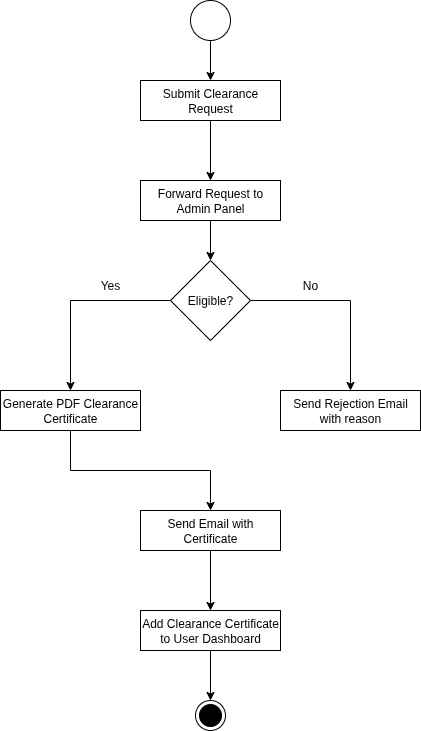

The diagram above was exported from draw.io. Its source (the exported page's mxGraphModel, read from the mxfile embedded in the PNG):
<mxGraphModel dx="1665" dy="751" grid="1" gridSize="10" guides="1" tooltips="1" connect="1" arrows="1" fold="1" page="1" pageScale="1" pageWidth="850" pageHeight="1100" math="0" shadow="0">
  <root>
    <mxCell id="0" />
    <mxCell id="1" parent="0" />
    <mxCell id="iNW5mrk19_C3GywRT-9j-13" style="edgeStyle=orthogonalEdgeStyle;rounded=0;orthogonalLoop=1;jettySize=auto;html=1;exitX=0.5;exitY=1;exitDx=0;exitDy=0;" edge="1" parent="1" source="iNW5mrk19_C3GywRT-9j-1" target="iNW5mrk19_C3GywRT-9j-2">
      <mxGeometry relative="1" as="geometry" />
    </mxCell>
    <mxCell id="iNW5mrk19_C3GywRT-9j-1" value="" style="ellipse;whiteSpace=wrap;html=1;" vertex="1" parent="1">
      <mxGeometry x="420" y="10" width="40" height="40" as="geometry" />
    </mxCell>
    <mxCell id="iNW5mrk19_C3GywRT-9j-14" style="edgeStyle=orthogonalEdgeStyle;rounded=0;orthogonalLoop=1;jettySize=auto;html=1;exitX=0.5;exitY=1;exitDx=0;exitDy=0;" edge="1" parent="1" source="iNW5mrk19_C3GywRT-9j-2" target="iNW5mrk19_C3GywRT-9j-4">
      <mxGeometry relative="1" as="geometry" />
    </mxCell>
    <mxCell id="iNW5mrk19_C3GywRT-9j-2" value="Submit Clearance Request" style="rounded=0;whiteSpace=wrap;html=1;" vertex="1" parent="1">
      <mxGeometry x="370" y="90" width="140" height="40" as="geometry" />
    </mxCell>
    <mxCell id="iNW5mrk19_C3GywRT-9j-15" style="edgeStyle=orthogonalEdgeStyle;rounded=0;orthogonalLoop=1;jettySize=auto;html=1;exitX=0.5;exitY=1;exitDx=0;exitDy=0;entryX=0.5;entryY=0;entryDx=0;entryDy=0;" edge="1" parent="1" source="iNW5mrk19_C3GywRT-9j-4" target="iNW5mrk19_C3GywRT-9j-6">
      <mxGeometry relative="1" as="geometry" />
    </mxCell>
    <mxCell id="iNW5mrk19_C3GywRT-9j-4" value="Forward Request to Admin Panel" style="rounded=0;whiteSpace=wrap;html=1;" vertex="1" parent="1">
      <mxGeometry x="370" y="190" width="140" height="40" as="geometry" />
    </mxCell>
    <mxCell id="iNW5mrk19_C3GywRT-9j-18" style="edgeStyle=orthogonalEdgeStyle;rounded=0;orthogonalLoop=1;jettySize=auto;html=1;exitX=0.5;exitY=1;exitDx=0;exitDy=0;entryX=0.5;entryY=0;entryDx=0;entryDy=0;" edge="1" parent="1" source="iNW5mrk19_C3GywRT-9j-5" target="iNW5mrk19_C3GywRT-9j-7">
      <mxGeometry relative="1" as="geometry" />
    </mxCell>
    <mxCell id="iNW5mrk19_C3GywRT-9j-5" value="Generate PDF Clearance Certificate" style="rounded=0;whiteSpace=wrap;html=1;" vertex="1" parent="1">
      <mxGeometry x="230" y="400" width="140" height="40" as="geometry" />
    </mxCell>
    <mxCell id="iNW5mrk19_C3GywRT-9j-16" style="edgeStyle=orthogonalEdgeStyle;rounded=0;orthogonalLoop=1;jettySize=auto;html=1;exitX=0;exitY=0.5;exitDx=0;exitDy=0;entryX=0.5;entryY=0;entryDx=0;entryDy=0;" edge="1" parent="1" source="iNW5mrk19_C3GywRT-9j-6" target="iNW5mrk19_C3GywRT-9j-5">
      <mxGeometry relative="1" as="geometry" />
    </mxCell>
    <mxCell id="iNW5mrk19_C3GywRT-9j-17" style="edgeStyle=orthogonalEdgeStyle;rounded=0;orthogonalLoop=1;jettySize=auto;html=1;exitX=1;exitY=0.5;exitDx=0;exitDy=0;entryX=0.5;entryY=0;entryDx=0;entryDy=0;" edge="1" parent="1" source="iNW5mrk19_C3GywRT-9j-6" target="iNW5mrk19_C3GywRT-9j-8">
      <mxGeometry relative="1" as="geometry" />
    </mxCell>
    <mxCell id="iNW5mrk19_C3GywRT-9j-6" value="Eligible?" style="rhombus;whiteSpace=wrap;html=1;" vertex="1" parent="1">
      <mxGeometry x="400" y="270" width="80" height="80" as="geometry" />
    </mxCell>
    <mxCell id="iNW5mrk19_C3GywRT-9j-19" style="edgeStyle=orthogonalEdgeStyle;rounded=0;orthogonalLoop=1;jettySize=auto;html=1;exitX=0.5;exitY=1;exitDx=0;exitDy=0;entryX=0.5;entryY=0;entryDx=0;entryDy=0;" edge="1" parent="1" source="iNW5mrk19_C3GywRT-9j-7" target="iNW5mrk19_C3GywRT-9j-10">
      <mxGeometry relative="1" as="geometry" />
    </mxCell>
    <mxCell id="iNW5mrk19_C3GywRT-9j-7" value="Send Email with Certificate" style="rounded=0;whiteSpace=wrap;html=1;" vertex="1" parent="1">
      <mxGeometry x="370" y="520" width="140" height="40" as="geometry" />
    </mxCell>
    <mxCell id="iNW5mrk19_C3GywRT-9j-8" value="Send Rejection Email with reason" style="rounded=0;whiteSpace=wrap;html=1;" vertex="1" parent="1">
      <mxGeometry x="510" y="400" width="140" height="40" as="geometry" />
    </mxCell>
    <mxCell id="iNW5mrk19_C3GywRT-9j-20" style="edgeStyle=orthogonalEdgeStyle;rounded=0;orthogonalLoop=1;jettySize=auto;html=1;exitX=0.5;exitY=1;exitDx=0;exitDy=0;entryX=0.5;entryY=0;entryDx=0;entryDy=0;" edge="1" parent="1" source="iNW5mrk19_C3GywRT-9j-10" target="iNW5mrk19_C3GywRT-9j-12">
      <mxGeometry relative="1" as="geometry" />
    </mxCell>
    <mxCell id="iNW5mrk19_C3GywRT-9j-10" value="Add Clearance Certificate to User Dashboard" style="rounded=0;whiteSpace=wrap;html=1;" vertex="1" parent="1">
      <mxGeometry x="370" y="620" width="140" height="40" as="geometry" />
    </mxCell>
    <mxCell id="iNW5mrk19_C3GywRT-9j-12" value="" style="ellipse;html=1;shape=endState;fillColor=strokeColor;" vertex="1" parent="1">
      <mxGeometry x="425" y="710" width="30" height="30" as="geometry" />
    </mxCell>
    <mxCell id="iNW5mrk19_C3GywRT-9j-21" value="Yes" style="text;html=1;align=center;verticalAlign=middle;whiteSpace=wrap;rounded=0;" vertex="1" parent="1">
      <mxGeometry x="310" y="280" width="60" height="30" as="geometry" />
    </mxCell>
    <mxCell id="iNW5mrk19_C3GywRT-9j-22" value="No" style="text;html=1;align=center;verticalAlign=middle;whiteSpace=wrap;rounded=0;" vertex="1" parent="1">
      <mxGeometry x="510" y="280" width="60" height="30" as="geometry" />
    </mxCell>
  </root>
</mxGraphModel>